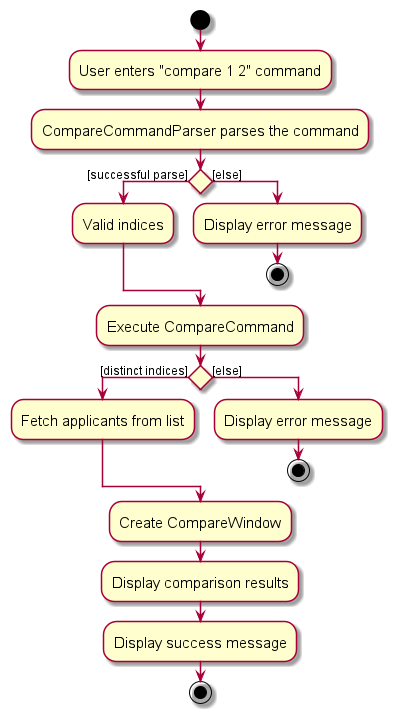

The diagram above was rendered by PlantUML. Its source (embedded in the PNG):
@startuml
skin rose
skinparam ActivityFontSize 15
skinparam ArrowFontSize 12
start
:User enters "compare 1 2" command;
:CompareCommandParser parses the command;
if () then ([successful parse])
    :Valid indices;
else ([else])
    :Display error message;
    stop
endif
:Execute CompareCommand;
if () then ([distinct indices])
    :Fetch applicants from list;
else ([else])
    :Display error message;
    stop
endif

:Create CompareWindow;
:Display comparison results;
:Display success message;
stop
@enduml